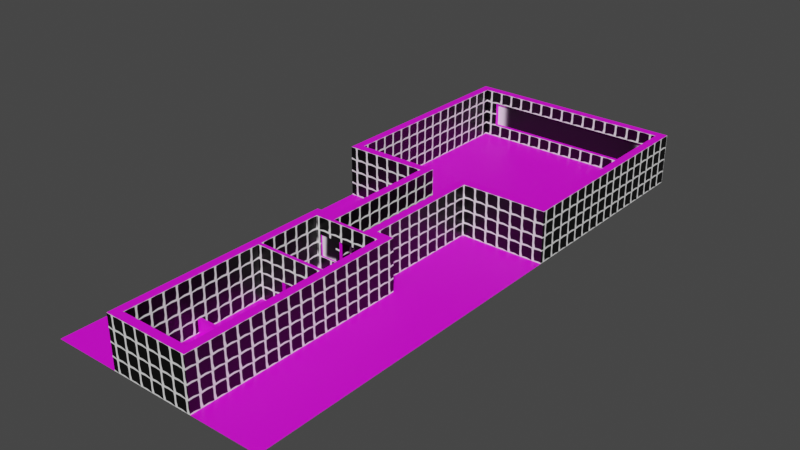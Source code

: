 # Source: Tutorial_Map.blend  (saved by Blender 2.92.15; exported with 4.5.12 LTS)
import bpy
from mathutils import Matrix  # noqa: F401  (used for matrix-valued properties, if any)

bpy.ops.wm.read_factory_settings(use_empty=True)
scene = bpy.context.scene
scene.name = 'Scene'

# ---- collections
col_collection_001 = bpy.data.collections.new('Collection.001'); scene.collection.children.link(col_collection_001)

# ---- images (referenced by path relative to the original .blend; pixels are not part of the script)
import os
ASSET_DIR = os.environ.get("B2B_ASSET_DIR", "")  # directory of the original .blend (textures are referenced by path, not embedded)
HERE = os.path.dirname(os.path.abspath(__file__))  # packed textures are extracted next to this script under _unpacked/

def load_image(name, relpath, width, height, colorspace="sRGB"):
    """Load a texture the original file referenced (path relative to the .blend, or extracted next to this script)."""
    p = next((c for c in (os.path.join(HERE, relpath), os.path.join(ASSET_DIR, relpath)) if relpath and os.path.exists(c)), "")
    if p:
        img = bpy.data.images.load(p, check_existing=True)
        img.name = name
    else:  # same state as the original file: an image datablock whose file is absent (Cycles renders it pink)
        img = bpy.data.images.new(name, width, height)
        img.source = "FILE"
        img.filepath = "//" + (relpath or name)
    img.colorspace_settings.name = colorspace
    return img
img_untitled = load_image('Untitled', '_unpacked/Untitled.cde977b6.png', 1024, 1024, 'sRGB')
img_untitled_001 = load_image('Untitled.001', 'tuthelp.png', 1024, 1024, 'sRGB')

# ---- materials (node trees are filled in below, after node groups)
mat_wall = bpy.data.materials.new('Wall')
mat_wall.alpha_threshold = 0.0
mat_wall.use_transparent_shadow = False
mat_wall.line_color = (0.0, 0.0, 0.0, 1.0)
mat_floor = bpy.data.materials.new('Floor')
mat_floor.use_transparent_shadow = False
mat_tvs = bpy.data.materials.new('TVs')
mat_tvs.use_transparent_shadow = False

# ---- material node trees
mat_wall.use_nodes = True; mat_wall.node_tree.nodes.clear()
_N = mat_wall.node_tree.nodes; _L = mat_wall.node_tree.links
n0 = _N.new('ShaderNodeOutputMaterial'); n0.name = 'Material Output'; n0.location = (300, 300)
n1 = _N.new('ShaderNodeBsdfPrincipled'); n1.name = 'Principled BSDF'; n1.location = (10, 300)
n1.distribution = 'GGX'
n1.subsurface_method = 'BURLEY'
n1.inputs[2].default_value = 0.4
n1.inputs[3].default_value = 1.45
n1.inputs[27].default_value = (0.0, 0.0, 0.0, 1.0)
n1.inputs[28].default_value = 1.0
n2 = _N.new('ShaderNodeTexImage'); n2.name = 'Image Texture'; n2.location = (-280, 275)
n2.image = img_untitled
_L.new(n1.outputs[0], n0.inputs[0])
_L.new(n2.outputs[0], n1.inputs[0])
n0.is_active_output = True
mat_floor.use_nodes = True; mat_floor.node_tree.nodes.clear()
_N = mat_floor.node_tree.nodes; _L = mat_floor.node_tree.links
n0 = _N.new('ShaderNodeBsdfPrincipled'); n0.name = 'Principled BSDF'; n0.location = (10, 300)
n0.distribution = 'GGX'
n0.subsurface_method = 'BURLEY'
n0.inputs[3].default_value = 1.45
n0.inputs[27].default_value = (0.0, 0.0, 0.0, 1.0)
n0.inputs[28].default_value = 1.0
n1 = _N.new('ShaderNodeOutputMaterial'); n1.name = 'Material Output'; n1.location = (300, 300)
n2 = _N.new('ShaderNodeTexImage'); n2.name = 'Image Texture'; n2.location = (-280, 275)
n2.image = img_untitled_001
_L.new(n0.outputs[0], n1.inputs[0])
_L.new(n2.outputs[0], n0.inputs[0])
n1.is_active_output = True
mat_tvs.use_nodes = True; mat_tvs.node_tree.nodes.clear()
_N = mat_tvs.node_tree.nodes; _L = mat_tvs.node_tree.links
n0 = _N.new('ShaderNodeBsdfPrincipled'); n0.name = 'Principled BSDF'; n0.location = (10, 300)
n0.distribution = 'GGX'
n0.subsurface_method = 'BURLEY'
n0.inputs[3].default_value = 1.45
n0.inputs[27].default_value = (0.0, 0.0, 0.0, 1.0)
n0.inputs[28].default_value = 1.0
n1 = _N.new('ShaderNodeOutputMaterial'); n1.name = 'Material Output'; n1.location = (300, 300)
n2 = _N.new('ShaderNodeTexImage'); n2.name = 'Image Texture'; n2.location = (-280, 275)
n2.image = img_untitled
_L.new(n0.outputs[0], n1.inputs[0])
_L.new(n2.outputs[0], n0.inputs[0])
n1.is_active_output = True

# ---- world
world_world = bpy.data.worlds.new('World'); scene.world = world_world
world_world.use_nodes = True; world_world.node_tree.nodes.clear()
_N = world_world.node_tree.nodes; _L = world_world.node_tree.links
n0 = _N.new('ShaderNodeOutputWorld'); n0.name = 'World Output'; n0.location = (300, 300)
n1 = _N.new('ShaderNodeBackground'); n1.name = 'Background'; n1.location = (10, 300)
n1.inputs[0].default_value = (0.05088, 0.05088, 0.05088, 1.0)
_L.new(n1.outputs[0], n0.inputs[0])
n0.is_active_output = True
world_world.color = (0.05088, 0.05088, 0.05088)
world_world.use_sun_shadow = False
world_world.sun_shadow_jitter_overblur = 0.0

# ---- meshes
me_plane_002 = bpy.data.meshes.new('Plane.002')
me_plane_002.from_pydata([(3.5, 19.8, 1.5), (1.5, 19.8, 4.0), (2.0, 20.2, 0.0), (1.0, 20.2, 4.0), (-1.5, 19.8, 1.5), (-2.0, 20.2, 0.0), (-1.0, 20.2, 1.5), (1.5, 19.8, 1.5), (1.0, 20.2, 1.5), (-3.5, 19.8, 4.0), (-2.0, 20.2, 6.0), (3.5, 19.8, 4.0), (2.0, 20.2, 6.0), (-3.5, 19.8, 1.5), (-1.5, 19.8, 4.0), (-1.0, 20.2, 4.0), (4.0, -4.0, 0.0), (12.0, 60.0, 0.0), (12.0, 36.0, 0.0), (-12.0, 60.0, -1.192e-07), (-12.0, 36.0, -1.192e-07), (-4.0, -4.0, -1.192e-07), (-10.5, 60.0, 4.5), (10.5, 60.0, 4.5), (12.0, 36.0, 6.0), (-12.0, 36.0, 6.0), (-4.0, 3.8, 0.0), (-4.0, 3.8, 1.5), (-4.0, 4.2, 0.0), (-4.0, 4.2, 1.5), (4.0, 3.8, 0.0), (4.0, 3.8, 1.5), (4.0, 4.2, 0.0), (4.0, 4.2, 1.5), (-4.0, 11.8, 6.0), (-4.0, 12.2, 6.0), (4.0, 11.8, 6.0), (4.0, 12.2, 6.0), (-4.0, 11.8, 0.0), (-4.0, 12.2, 0.0), (-1.0, 11.8, 0.0), (-1.0, 11.8, 3.0), (-1.0, 12.2, 0.0), (-1.0, 12.2, 3.0), (1.0, 11.8, 0.0), (1.5, 11.8, 3.0), (1.0, 12.2, 0.0), (1.0, 12.2, 3.0), (4.0, 11.8, 0.0), (4.0, 12.2, 0.0), (13.0, 61.0, 0.0), (-13.0, 61.0, 0.0), (2.0, 36.0, 0.0), (2.0, 36.0, 6.0), (13.0, -5.0, 0.0), (-13.0, -5.0, 0.0), (-2.0, 36.0, 0.0), (-2.0, 36.0, 6.0), (5.0, 21.0, 0.0), (-5.0, 21.0, 0.0), (-5.0, 21.0, 6.0), (5.0, 21.0, 6.0), (3.0, 21.0, 6.0), (3.0, 21.0, 0.0), (-3.0, 21.0, 6.0), (-3.0, 21.0, 0.0), (-13.0, 61.0, -1.192e-07), (-13.0, 35.0, -1.192e-07), (13.0, 35.0, 0.0), (13.0, 61.0, 0.0), (-3.0, 35.0, 0.0), (3.0, 35.0, 0.0), (13.0, 35.0, 6.0), (-13.0, 35.0, 6.0), (-13.0, 61.0, 6.0), (13.0, 61.0, 6.0), (3.0, 35.0, 6.0), (-3.0, 35.0, 6.0), (-5.0, -5.0, -1.754e-07), (5.0, -5.0, -5.62e-08), (-5.0, -5.0, 6.0), (5.0, -5.0, 6.0), (-3.0, -4.0, 4.5), (3.0, -4.0, 4.5), (-4.0, -4.0, 6.0), (4.0, -4.0, 6.0), (3.0, -4.0, 1.5), (-3.0, -4.0, 1.5), (-3.0, -4.5, 1.5), (3.0, -4.5, 1.5), (-3.0, -4.5, 4.5), (3.0, -4.5, 4.5), (1.0, 11.8, 3.0), (3.5, 11.8, 1.5), (3.5, 11.8, 3.0), (1.5, 11.8, 1.5), (1.5, 12.0, 1.5), (3.5, 12.0, 1.5), (3.5, 12.0, 3.0), (1.5, 12.0, 3.0), (1.0, 19.8, 4.0), (1.0, 19.8, 1.5), (-1.0, 19.8, 1.5), (-4.0, 19.8, 0.0), (4.0, 19.8, 6.0), (-4.0, 19.8, 6.0), (4.0, 19.8, 0.0), (-1.0, 19.8, 4.0), (1.5, 20.0, 4.0), (1.5, 20.0, 1.5), (-3.5, 20.0, 1.5), (-1.5, 20.0, 1.5), (3.5, 20.0, 4.0), (3.5, 20.0, 1.5), (-3.5, 20.0, 4.0), (-1.5, 20.0, 4.0), (-12.0, 60.0, 6.0), (10.5, 60.0, 1.5), (-10.5, 60.0, 1.5), (12.0, 60.0, 6.0), (10.5, 60.5, 1.5), (-10.5, 60.5, 1.5), (-10.5, 60.5, 4.5), (10.5, 60.5, 4.5)], [], [(8, 3, 12, 2), (105, 107, 100, 104), (11, 1, 108, 112), (5, 6, 8, 2), (9, 13, 110, 114), (106, 101, 102, 103), (8, 6, 102, 101), (10, 105, 104, 12), (10, 12, 3, 15), (6, 5, 10, 15), (100, 107, 15, 3), (102, 6, 15, 107), (8, 101, 100, 3), (55, 54, 50, 51), (85, 104, 61, 81), (28, 29, 33, 32), (30, 31, 27, 26), (33, 29, 27, 31), (47, 37, 49, 46), (92, 41, 43, 47), (94, 45, 99, 98), (35, 43, 42, 39), (37, 47, 43, 35), (37, 35, 34, 36), (42, 43, 41, 40), (44, 92, 47, 46), (34, 41, 92), (41, 34, 38), (57, 77, 64, 10), (116, 74, 73, 25), (59, 65, 64, 60), (58, 61, 62, 63), (70, 67, 73, 77), (68, 71, 76, 72), (69, 75, 74, 66), (69, 68, 72, 75), (66, 74, 73, 67), (63, 62, 76, 71), (70, 77, 64, 65), (25, 73, 77, 57), (12, 62, 76, 53), (53, 76, 72, 24), (119, 75, 74, 116), (24, 72, 75, 119), (79, 78, 80, 81), (59, 60, 80, 78), (58, 79, 81, 61), (105, 84, 80, 60), (84, 85, 81, 80), (106, 16, 85, 104), (84, 21, 103, 105), (10, 64, 60, 105), (12, 104, 61, 62), (10, 5, 56, 57), (12, 53, 52, 2), (56, 20, 25, 57), (20, 19, 116, 25), (18, 52, 53, 24), (18, 24, 119, 17), (117, 23, 123, 120), (83, 86, 89, 91), (83, 82, 84, 85), (86, 83, 85, 16), (82, 87, 21, 84), (87, 86, 16, 21), (89, 88, 90, 91), (86, 87, 88, 89), (87, 82, 90, 88), (82, 83, 91, 90), (45, 94, 36), (95, 45, 92), (93, 95, 44), (93, 48, 36), (98, 99, 96, 97), (95, 93, 97, 96), (93, 94, 98, 97), (45, 95, 96, 99), (7, 1, 100, 101), (4, 13, 103), (11, 0, 106, 104), (1, 11, 104), (7, 101, 106), (13, 9, 105, 103), (14, 4, 102, 107), (14, 107, 105), (109, 113, 112, 108), (110, 111, 115, 114), (13, 4, 111, 110), (4, 14, 115, 111), (7, 0, 113, 109), (0, 11, 112, 113), (1, 7, 109, 108), (14, 9, 114, 115), (48, 93, 44), (44, 95, 92), (92, 45, 36), (36, 34, 92), (94, 93, 36), (40, 41, 38), (100, 1, 104), (0, 7, 106), (102, 4, 103), (9, 14, 105), (117, 118, 19, 17), (22, 23, 119, 116), (118, 22, 116, 19), (23, 117, 17, 119), (120, 123, 122, 121), (23, 22, 122, 123), (118, 117, 120, 121), (22, 118, 121, 122)])
me_plane_002.polygons.foreach_set('material_index', [0, 0, 1, 0, 1, 0, 1, 1, 0, 0, 1, 1, 1, 1, 1, 1, 1, 1, 0, 1, 1, 0, 0, 1, 1, 1, 0, 0, 1, 1, 0, 0, 0, 0, 0, 0, 0, 0, 0, 1, 1, 1, 1, 1, 0, 0, 0, 1, 1, 0, 0, 1, 1, 0, 0, 0, 0, 0, 0, 1, 1, 0, 0, 0, 0, 2, 1, 1, 1, 0, 0, 0, 0, 2, 1, 1, 1, 0, 0, 0, 0, 0, 0, 0, 0, 2, 2, 1, 1, 1, 1, 1, 1, 0, 0, 0, 0, 0, 0, 0, 0, 0, 0, 0, 0, 0, 0, 2, 1, 1, 1])
_uv = me_plane_002.uv_layers.new(name='UVMap')
_uv.uv.foreach_set('vector', [-0.1726, 0.9961, -0.1726, 2.656, -0.8367, 3.984, -0.8367, -4.636e-07, -2.165, 3.984, -0.1726, 2.656, 1.156, 2.656, 3.148, 3.984, 0.5437, 0.3281, 0.3174, 0.3281, 0.3174, 0.3055, 0.5437, 0.3055, 1.82, -7.02e-07, 1.156, 0.9961, -0.1726, 0.9961, -0.8367, -4.636e-07, 1.69e-07, 0.305, 0.0, 0.0226, 0.0226, 0.0226, 0.0226, 0.305, 3.148, 1.205e-06, 1.156, 0.9961, -0.1726, 0.9961, -2.165, -4.636e-07, 0.9492, 0.3642, 0.9362, 0.3642, 0.9362, 0.3616, 0.9492, 0.3616, 0.3818, 0.8332, 0.3758, 0.8636, 0.3758, 0.7423, 0.3818, 0.7726, 1.82, 3.984, -0.8367, 3.984, -0.1726, 2.656, 1.156, 2.656, 1.156, 0.9961, 1.82, -7.02e-07, 1.82, 3.984, 1.156, 2.656, 0.907, 0.3616, 0.92, 0.3616, 0.92, 0.3642, 0.907, 0.3642, 0.9362, 0.3616, 0.9362, 0.3642, 0.92, 0.3642, 0.92, 0.3616, 0.9492, 0.3642, 0.9492, 0.3616, 0.9655, 0.3616, 0.9655, 0.3642, 5.96e-08, 1.0, 1.49e-07, 0.6059, 1.0, 0.6059, 1.0, 1.0, 0.01516, 0.7423, 0.3758, 0.7423, 0.3939, 0.7271, 6.706e-06, 0.7271, 0.9006, 0.354, 0.9006, 0.3404, 0.9732, 0.3404, 0.9732, 0.354, 0.3747, 0.3382, 0.3747, 0.3954, 0.06953, 0.3954, 0.06953, 0.3382, 0.1403, 0.7423, 0.1403, 0.8635, 0.1342, 0.8635, 0.1342, 0.7423, -0.1726, 1.992, -2.165, 3.984, -2.165, -4.636e-07, -0.1726, 5.497e-06, 0.9294, 0.3612, 0.9469, 0.3612, 0.9469, 0.3647, 0.9294, 0.3647, 0.8081, 0.3806, 0.6483, 0.3806, 0.6483, 0.3646, 0.8081, 0.3646, 3.148, 3.984, 1.156, 1.992, 1.156, 5.497e-06, 3.148, 6.927e-06, -2.165, 3.984, -0.1726, 1.992, 1.156, 1.992, 3.148, 3.984, 0.2618, 0.7423, 0.2618, 0.8636, 0.2557, 0.8636, 0.2557, 0.7423, 0.9731, 0.3647, 0.9469, 0.3647, 0.9469, 0.3612, 0.9731, 0.3612, 0.9032, 0.3612, 0.9294, 0.3612, 0.9294, 0.3647, 0.9032, 0.3647, -2.165, 3.984, -0.1726, 1.992, 1.156, 1.992, -0.1726, 1.992, -2.165, 3.984, -2.165, -4.636e-07, 0.6212, 0.8332, 0.6061, 0.8484, 0.3939, 0.8484, 0.3818, 0.8332, 0.9848, 0.9848, 1.0, 1.0, 0.6061, 1.0, 0.6212, 0.9848, -42.73, 3.792e-05, -41.4, 3.792e-05, -41.4, 3.984, -42.73, 3.984, 43.58, 1.122e-05, 43.58, 3.984, 42.25, 3.984, 42.25, 1.122e-05, -32.11, 2.266e-05, -25.47, 2.266e-05, -25.47, 3.984, -32.11, 3.984, 26.32, 1.313e-05, 32.96, 1.122e-05, 32.96, 3.984, 26.32, 3.984, 9.054, 5.974e-06, 9.054, 3.984, -8.208, 3.984, -8.208, 1.36e-05, 9.054, 5.974e-06, 26.32, 1.313e-05, 26.32, 3.984, 9.054, 3.984, -8.208, 1.36e-05, -8.208, 3.984, -25.47, 3.984, -25.47, 2.266e-05, 42.25, 1.122e-05, 42.25, 3.984, 32.96, 3.984, 32.96, 1.122e-05, -32.11, 2.266e-05, -32.11, 3.984, -41.4, 3.984, -41.4, 3.792e-05, 0.6212, 0.9848, 0.6061, 1.0, 0.6061, 0.8484, 0.6212, 0.8332, 0.3818, 0.7726, 0.3939, 0.7574, 0.6061, 0.7574, 0.6212, 0.7726, 0.6212, 0.7726, 0.6061, 0.7574, 0.6061, 0.6059, 0.6212, 0.621, 0.9848, 0.621, 1.0, 0.6059, 1.0, 1.0, 0.9848, 0.9848, 0.6212, 0.621, 0.6061, 0.6059, 1.0, 0.6059, 0.9848, 0.621, 60.84, 3.59e-06, 67.48, 3.59e-06, 67.48, 3.984, 60.84, 3.984, -42.73, 3.792e-05, -42.73, 3.984, -59.99, 3.984, -59.99, 4.555e-05, 43.58, 1.122e-05, 60.84, 3.59e-06, 60.84, 3.984, 43.58, 3.984, 0.3758, 0.8636, 0.01516, 0.8635, 3.815e-06, 0.8787, 0.3939, 0.8787, 0.01516, 0.8635, 0.01516, 0.7423, 6.706e-06, 0.7271, 3.815e-06, 0.8787, -17.97, -2.251e-07, -2.165, -4.636e-07, -2.165, 3.984, -17.97, 3.984, 3.147, 3.984, 3.147, -7.02e-07, 18.95, -2.132e-06, 18.95, 3.984, 0.3818, 0.8332, 0.3939, 0.8484, 0.3939, 0.8787, 0.3758, 0.8636, 0.3818, 0.7726, 0.3758, 0.7423, 0.3939, 0.7271, 0.3939, 0.7574, -40.54, 3.984, -40.54, 3.59e-06, -30.05, 3.59e-06, -30.05, 3.984, 41.52, 3.984, 31.03, 3.984, 31.03, 1.682e-06, 41.52, -2.251e-07, -30.05, 3.59e-06, -23.41, 3.59e-06, -23.41, 3.984, -30.05, 3.984, -23.41, 3.59e-06, -7.476, 2.636e-06, -7.476, 3.984, -23.41, 3.984, 24.39, 1.682e-06, 31.03, 1.682e-06, 31.03, 3.984, 24.39, 3.984, 24.39, 1.682e-06, 24.39, 3.984, 8.458, 3.984, 8.458, 1.682e-06, 1.0, 0.4312, 1.0, 0.5665, 0.9774, 0.5665, 0.9774, 0.4312, 0.6411, 0.1794, 0.6411, 0.02563, 0.6668, 0.02563, 0.6668, 0.1794, -1.501, 2.988, 2.483, 2.988, 3.147, 3.984, -2.165, 3.984, -1.501, 0.9959, -1.501, 2.988, -2.165, 3.984, -2.165, -4.636e-07, 2.483, 2.988, 2.483, 0.9959, 3.147, -7.02e-07, 3.147, 3.984, 2.483, 0.9959, -1.501, 0.9959, -2.165, -4.636e-07, 3.147, -7.02e-07, 0.6668, 0.02563, 0.9744, 0.02563, 0.9744, 0.1794, 0.6668, 0.1794, 0.6668, 0.0, 0.9744, 0.0, 0.9744, 0.02563, 0.6668, 0.02563, 1.0, 0.02563, 1.0, 0.1794, 0.9744, 0.1794, 0.9744, 0.02563, 0.9744, 0.2051, 0.6668, 0.2051, 0.6668, 0.1794, 0.9744, 0.1794, 1.488, 1.992, 2.816, 1.992, 3.148, 3.984, 1.488, 0.9961, 1.488, 1.992, 1.156, 1.992, 2.816, 0.9961, 1.488, 0.9961, 1.156, 5.497e-06, 2.816, 0.9961, 3.148, 6.927e-06, 3.148, 3.984, 0.8081, 0.3646, 0.6483, 0.3646, 0.6483, 0.2448, 0.8081, 0.2448, 0.6483, 0.2288, 0.8081, 0.2288, 0.8081, 0.2448, 0.6483, 0.2448, 0.824, 0.2448, 0.824, 0.3646, 0.8081, 0.3646, 0.8081, 0.2448, 0.6323, 0.3646, 0.6323, 0.2448, 0.6483, 0.2448, 0.6483, 0.3646, 1.488, 0.9961, 1.488, 2.656, 1.156, 2.656, 1.156, 0.9961, -0.5047, 0.9961, -1.833, 0.9961, -2.165, -4.636e-07, 2.816, 2.656, 2.816, 0.9961, 3.148, 1.205e-06, 3.148, 3.984, 1.488, 2.656, 2.816, 2.656, 3.148, 3.984, 1.488, 0.9961, 1.156, 0.9961, 3.148, 1.205e-06, -1.833, 0.9961, -1.833, 2.656, -2.165, 3.984, -2.165, -4.636e-07, -0.5047, 2.656, -0.5047, 0.9961, -0.1726, 0.9961, -0.1726, 2.656, -0.5047, 2.656, -0.1726, 2.656, -2.165, 3.984, 0.3174, 0.02263, 0.5437, 0.02263, 0.5437, 0.3055, 0.3174, 0.3055, 0.0226, 0.0226, 0.2485, 0.0226, 0.2485, 0.305, 0.0226, 0.305, 0.0226, -7.451e-09, 0.2485, -7.451e-09, 0.2485, 0.0226, 0.0226, 0.0226, 0.2711, 0.0226, 0.2711, 0.305, 0.2485, 0.305, 0.2485, 0.0226, 0.3174, 7.703e-08, 0.5437, -7.451e-09, 0.5437, 0.02263, 0.3174, 0.02263, 0.5663, 0.02263, 0.5663, 0.3055, 0.5437, 0.3055, 0.5437, 0.02263, 0.2948, 0.3055, 0.2948, 0.02263, 0.3174, 0.02263, 0.3174, 0.3055, 0.2485, 0.3276, 0.0226, 0.3276, 0.0226, 0.305, 0.2485, 0.305, 3.148, 6.927e-06, 2.816, 0.9961, 1.156, 5.497e-06, 1.156, 5.497e-06, 1.488, 0.9961, 1.156, 1.992, 1.156, 1.992, 1.488, 1.992, 3.148, 3.984, 3.148, 3.984, -2.165, 3.984, 1.156, 1.992, 2.816, 1.992, 2.816, 0.9961, 3.148, 3.984, -0.1726, 5.497e-06, -0.1726, 1.992, -2.165, -4.636e-07, 1.156, 2.656, 1.488, 2.656, 3.148, 3.984, 2.816, 0.9961, 1.488, 0.9961, 3.148, 1.205e-06, -0.1726, 0.9961, -0.5047, 0.9961, -2.165, -4.636e-07, -1.833, 2.656, -0.5047, 2.656, -2.165, 3.984, 7.462, 0.9959, -6.48, 0.9959, -7.476, 2.636e-06, 8.458, 1.682e-06, -6.48, 2.988, 7.462, 2.988, 8.458, 3.984, -7.476, 3.984, -6.48, 0.9959, -6.48, 2.988, -7.476, 3.984, -7.476, 2.636e-06, 7.462, 2.988, 7.462, 0.9959, 8.458, 1.682e-06, 8.458, 3.984, 0.9774, 0.4312, 0.9774, 0.5665, 0.02996, 0.5665, 0.02996, 0.4312, 0.9774, 0.5891, 0.02996, 0.5891, 0.02996, 0.5665, 0.9774, 0.5665, 0.02996, 0.4086, 0.9774, 0.4086, 0.9774, 0.4312, 0.02996, 0.4312, 0.007406, 0.5665, 0.007406, 0.4312, 0.02996, 0.4312, 0.02996, 0.5665])
me_plane_002.materials.append(mat_wall)
me_plane_002.materials.append(mat_floor)
me_plane_002.materials.append(mat_tvs)
me_plane_002.use_remesh_fix_poles = True
me_plane_002.use_remesh_preserve_attributes = False
me_plane_002.use_mirror_vertex_groups = False
me_plane_002.update()

# ---- objects
ob_boundaries = bpy.data.objects.new('Boundaries', me_plane_002)

# ---- transforms, parenting, visibility, modifiers, constraints
ob_boundaries.location = (0.0, 0.0, 0.0)
ob_boundaries.lineart.crease_threshold = 0.0

# ---- collection membership
col_collection_001.objects.link(ob_boundaries)

# ---- scene / render settings (as saved in the file)
scene.frame_start = 1; scene.frame_end = 250; scene.frame_set(0)
scene.render.engine = 'BLENDER_EEVEE_NEXT'
scene.cycles.use_denoising = False
scene.cycles.samples = 128
scene.cycles.sampling_pattern = 'TABULATED_SOBOL'
scene.cycles.use_adaptive_sampling = False
scene.cycles.use_light_tree = False
scene.view_settings.view_transform = 'Filmic'
bpy.context.view_layer.update()

# ---- added for rendering (the .blend has no active camera and no usable light): camera, sun
cam_auto = bpy.data.cameras.new('AutoCamera')
cam_auto.lens = 50.0
cam_auto.sensor_width = 36.0
cam_auto.clip_end = 1155.95
ob_auto_camera = bpy.data.objects.new('AutoCamera', cam_auto)
scene.collection.objects.link(ob_auto_camera)
ob_auto_camera.location = (65.8666, -51.04, 55.6933)
ob_auto_camera.rotation_euler = (1.09748, -7.21219e-08, 0.694738)
scene.camera = ob_auto_camera
light_auto_sun = bpy.data.lights.new('AutoSun', 'SUN')
light_auto_sun.energy = 3.0
light_auto_sun.angle = 0.0523599
ob_auto_sun = bpy.data.objects.new('AutoSun', light_auto_sun)
scene.collection.objects.link(ob_auto_sun)
ob_auto_sun.rotation_euler = (0.872665, 0.174533, 0.523599)
bpy.context.view_layer.update()
